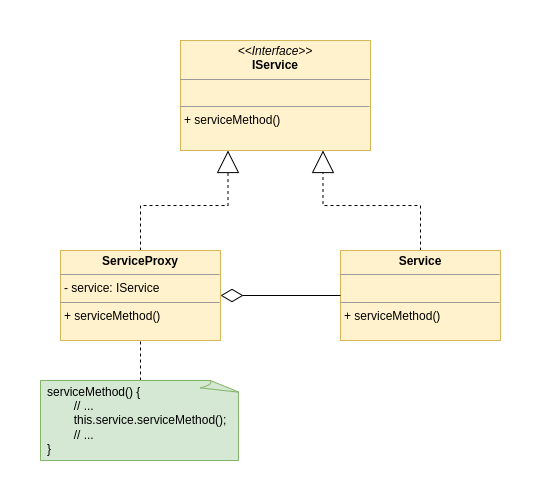

The diagram above was exported from draw.io. Its source (the exported page's mxGraphModel, read from the mxfile embedded in the PNG):
<mxGraphModel dx="960" dy="514" grid="1" gridSize="10" guides="1" tooltips="1" connect="1" arrows="1" fold="1" page="1" pageScale="1" pageWidth="850" pageHeight="1100" math="0" shadow="0">
  <root>
    <mxCell id="0" />
    <mxCell id="1" parent="0" />
    <mxCell id="Tcrz6vrNCXnBahrdgV4Z-9" value="" style="verticalLabelPosition=bottom;verticalAlign=top;html=1;shape=mxgraph.basic.rect;fillColor2=none;strokeWidth=1;size=20;indent=5;strokeColor=none;" vertex="1" parent="1">
      <mxGeometry x="60" y="110" width="540" height="500" as="geometry" />
    </mxCell>
    <mxCell id="Tcrz6vrNCXnBahrdgV4Z-1" value="&lt;p style=&quot;margin:0px;margin-top:4px;text-align:center;&quot;&gt;&lt;i&gt;&amp;lt;&amp;lt;Interface&amp;gt;&amp;gt;&lt;/i&gt;&lt;br&gt;&lt;b&gt;IService&lt;/b&gt;&lt;/p&gt;&lt;hr size=&quot;1&quot;&gt;&lt;p style=&quot;margin:0px;margin-left:4px;&quot;&gt;&lt;br&gt;&lt;/p&gt;&lt;hr size=&quot;1&quot;&gt;&lt;p style=&quot;margin:0px;margin-left:4px;&quot;&gt;+ serviceMethod()&lt;/p&gt;" style="verticalAlign=top;align=left;overflow=fill;fontSize=12;fontFamily=Helvetica;html=1;whiteSpace=wrap;fillColor=#fff2cc;strokeColor=#d6b656;" vertex="1" parent="1">
      <mxGeometry x="240" y="150" width="190" height="110" as="geometry" />
    </mxCell>
    <mxCell id="Tcrz6vrNCXnBahrdgV4Z-3" style="edgeStyle=orthogonalEdgeStyle;rounded=0;orthogonalLoop=1;jettySize=auto;html=1;entryX=0.75;entryY=1;entryDx=0;entryDy=0;endSize=20;endArrow=block;endFill=0;dashed=1;" edge="1" parent="1" source="Tcrz6vrNCXnBahrdgV4Z-2" target="Tcrz6vrNCXnBahrdgV4Z-1">
      <mxGeometry relative="1" as="geometry" />
    </mxCell>
    <mxCell id="Tcrz6vrNCXnBahrdgV4Z-2" value="&lt;p style=&quot;margin:0px;margin-top:4px;text-align:center;&quot;&gt;&lt;b&gt;Service&lt;/b&gt;&lt;/p&gt;&lt;hr size=&quot;1&quot;&gt;&lt;p style=&quot;margin:0px;margin-left:4px;&quot;&gt;&lt;br&gt;&lt;/p&gt;&lt;hr size=&quot;1&quot;&gt;&lt;p style=&quot;margin:0px;margin-left:4px;&quot;&gt;+ serviceMethod()&lt;/p&gt;" style="verticalAlign=top;align=left;overflow=fill;fontSize=12;fontFamily=Helvetica;html=1;whiteSpace=wrap;fillColor=#fff2cc;strokeColor=#d6b656;" vertex="1" parent="1">
      <mxGeometry x="400" y="360" width="160" height="90" as="geometry" />
    </mxCell>
    <mxCell id="Tcrz6vrNCXnBahrdgV4Z-5" style="edgeStyle=orthogonalEdgeStyle;rounded=0;orthogonalLoop=1;jettySize=auto;html=1;entryX=0.25;entryY=1;entryDx=0;entryDy=0;endSize=20;endArrow=block;endFill=0;dashed=1;" edge="1" parent="1" source="Tcrz6vrNCXnBahrdgV4Z-4" target="Tcrz6vrNCXnBahrdgV4Z-1">
      <mxGeometry relative="1" as="geometry" />
    </mxCell>
    <mxCell id="Tcrz6vrNCXnBahrdgV4Z-6" style="edgeStyle=orthogonalEdgeStyle;rounded=0;orthogonalLoop=1;jettySize=auto;html=1;entryX=0;entryY=0.5;entryDx=0;entryDy=0;endArrow=none;endFill=0;endSize=20;startArrow=diamondThin;startFill=0;startSize=20;" edge="1" parent="1" source="Tcrz6vrNCXnBahrdgV4Z-4" target="Tcrz6vrNCXnBahrdgV4Z-2">
      <mxGeometry relative="1" as="geometry" />
    </mxCell>
    <mxCell id="Tcrz6vrNCXnBahrdgV4Z-4" value="&lt;p style=&quot;margin:0px;margin-top:4px;text-align:center;&quot;&gt;&lt;b&gt;ServiceProxy&lt;/b&gt;&lt;/p&gt;&lt;hr size=&quot;1&quot;&gt;&lt;p style=&quot;margin:0px;margin-left:4px;&quot;&gt;- service: IService&lt;/p&gt;&lt;hr size=&quot;1&quot;&gt;&lt;p style=&quot;margin:0px;margin-left:4px;&quot;&gt;+ serviceMethod()&lt;/p&gt;" style="verticalAlign=top;align=left;overflow=fill;fontSize=12;fontFamily=Helvetica;html=1;whiteSpace=wrap;fillColor=#fff2cc;strokeColor=#d6b656;" vertex="1" parent="1">
      <mxGeometry x="120" y="360" width="160" height="90" as="geometry" />
    </mxCell>
    <mxCell id="Tcrz6vrNCXnBahrdgV4Z-8" style="edgeStyle=orthogonalEdgeStyle;rounded=0;orthogonalLoop=1;jettySize=auto;html=1;entryX=0.5;entryY=1;entryDx=0;entryDy=0;endArrow=none;endFill=0;dashed=1;" edge="1" parent="1" source="Tcrz6vrNCXnBahrdgV4Z-7" target="Tcrz6vrNCXnBahrdgV4Z-4">
      <mxGeometry relative="1" as="geometry" />
    </mxCell>
    <mxCell id="Tcrz6vrNCXnBahrdgV4Z-7" value="serviceMethod() {&lt;br&gt;&lt;span style=&quot;&quot;&gt; &lt;/span&gt;&lt;span style=&quot;white-space: pre;&quot;&gt; &lt;/span&gt;// ...&lt;br&gt;&lt;span style=&quot;&quot;&gt; &lt;/span&gt;&lt;span style=&quot;white-space: pre;&quot;&gt; &lt;/span&gt;this.service.serviceMethod();&lt;br&gt;&lt;span style=&quot;&quot;&gt; &lt;/span&gt;&lt;span style=&quot;white-space: pre;&quot;&gt; &lt;/span&gt;// ...&lt;br&gt;}" style="whiteSpace=wrap;html=1;shape=mxgraph.basic.document;fillColor=#d5e8d4;strokeColor=#82b366;align=left;spacingLeft=5;" vertex="1" parent="1">
      <mxGeometry x="100" y="490" width="200" height="80" as="geometry" />
    </mxCell>
  </root>
</mxGraphModel>